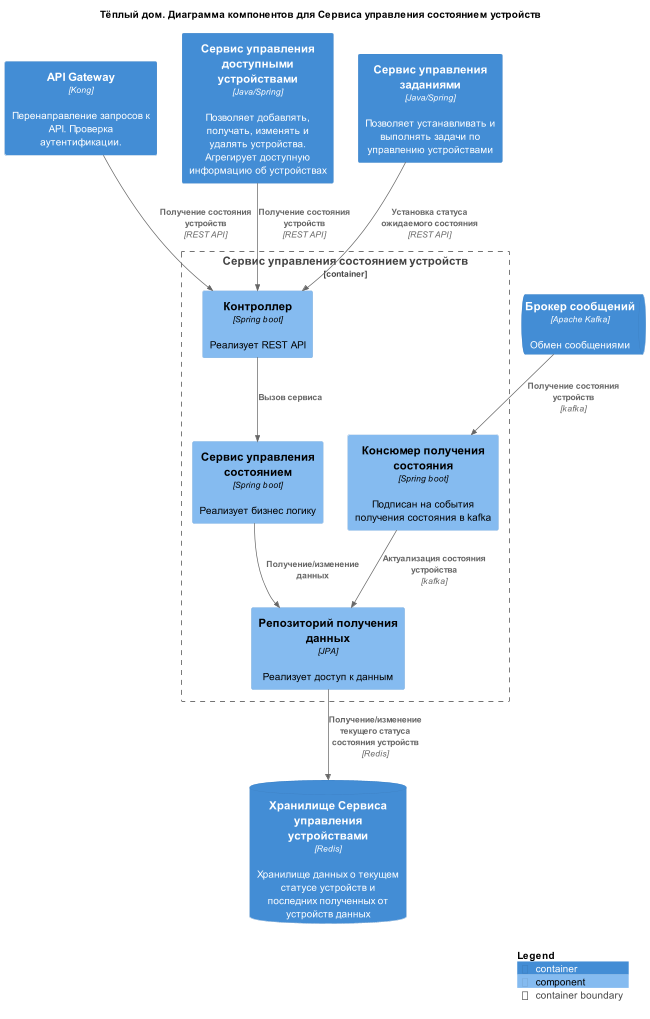

The diagram above was rendered by PlantUML. Its source (embedded in the PNG):
@startuml
!include https://raw.githubusercontent.com/plantuml-stdlib/C4-PlantUML/master/C4_Component.puml

title "Тёплый дом. Диаграмма компонентов для Сервиса управления состоянием устройств"

Container(AGW, "API Gateway", "Kong", "Перенаправление запросов к API. Проверка аутентификации.")

Container_Boundary(stateService, "Сервис управления состоянием устройств", "Java/Spring", "Позволяет получить последнее известное системе состояние устройства") {
    Component(stateController, "Контроллер", "Spring boot", "Реализует REST API")
    Component(stateServiceLayer, "Сервис управления состоянием", "Spring boot", "Реализует бизнес логику")
    Component(stateRepository, "Репозиторий получения данных", "JPA", "Реализует доступ к данным")
    Component(stateConsumer, "Консюмер получения состояния", "Spring boot", "Подписан на события получения состояния в kafka")
}

Container(deviceService, "Сервис управления доступными устройствами", "Java/Spring", "Позволяет добавлять, получать, изменять и удалять устройства. Агрегирует доступную информацию об устройствах")
Container(taskManagerService, "Сервис управления заданиями", "Java/Spring", "Позволяет устанавливать и выполнять задачи по управлению устройствами")

ContainerDb(stateServiceDB, "Хранилище Сервиса управления устройствами", "Redis", "Хранилище данных о текущем статусе устройств и последних полученных от устройств данных")
ContainerQueue(eventBroker, "Брокер сообщений", "Apache Kafka", "Обмен сообщениями")

Rel(stateController, stateServiceLayer, "Вызов сервиса")
Rel(stateServiceLayer, stateRepository, "Получение/изменение данных")

Rel(deviceService, stateController, "Получение состояния устройств", "REST API")
Rel(AGW, stateController, "Получение состояния устройств", "REST API")

Rel(taskManagerService, stateController, "Установка статуса ожидаемого состояния", "REST API")

Rel(eventBroker, stateConsumer, "Получение состояния устройств", "kafka")
Rel(stateConsumer, stateRepository, "Актуализация состояния устройства", "kafka")
Rel(stateRepository, stateServiceDB, "Получение/изменение текущего статуса состояния устройств", "Redis")


SHOW_LEGEND()
LAYOUT_TOP_DOWN()
@enduml